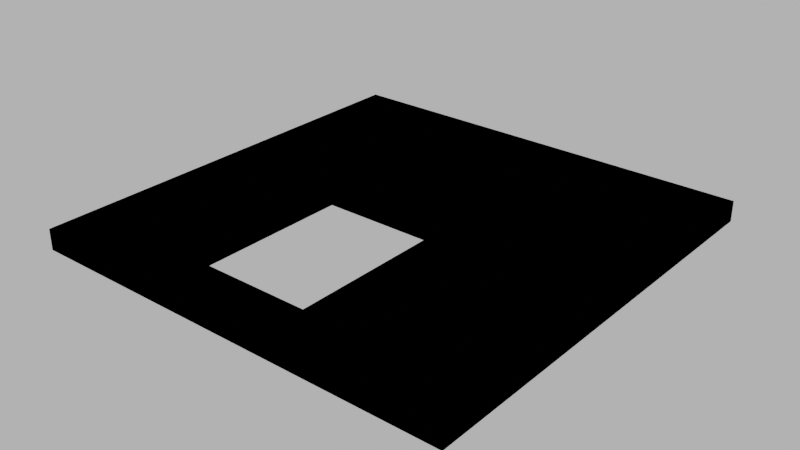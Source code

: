 # Source: floor_stairs_hole.blend  (saved by Blender 4.0.36; exported with 4.5.12 LTS)
import bpy
from mathutils import Matrix  # noqa: F401  (used for matrix-valued properties, if any)

bpy.ops.wm.read_factory_settings(use_empty=True)
scene = bpy.context.scene
scene.name = 'Scene'

# ---- images (referenced by path relative to the original .blend; pixels are not part of the script)
import os
ASSET_DIR = os.environ.get("B2B_ASSET_DIR", "")  # directory of the original .blend (textures are referenced by path, not embedded)
HERE = os.path.dirname(os.path.abspath(__file__))  # packed textures are extracted next to this script under _unpacked/

def load_image(name, relpath, width, height, colorspace="sRGB"):
    """Load a texture the original file referenced (path relative to the .blend, or extracted next to this script)."""
    p = next((c for c in (os.path.join(HERE, relpath), os.path.join(ASSET_DIR, relpath)) if relpath and os.path.exists(c)), "")
    if p:
        img = bpy.data.images.load(p, check_existing=True)
        img.name = name
    else:  # same state as the original file: an image datablock whose file is absent (Cycles renders it pink)
        img = bpy.data.images.new(name, width, height)
        img.source = "FILE"
        img.filepath = "//" + (relpath or name)
    img.colorspace_settings.name = colorspace
    return img
img_concrete043b_1k_jpg_color_jpg_001 = load_image('Concrete043B_1K-JPG_Color.jpg.001', 'Concrete043B_1K-JPG_Color.jpg', 1024, 1024, 'sRGB')
img_concrete043b_1k_jpg_metalness_jpg_001 = load_image('Concrete043B_1K-JPG_Metalness.jpg.001', 'Concrete043B_1K-JPG_Metalness.jpg', 1024, 1024, 'sRGB')
img_concrete043b_1k_jpg_roughness_jpg_001 = load_image('Concrete043B_1K-JPG_Roughness.jpg.001', 'Concrete043B_1K-JPG_Roughness.jpg', 1024, 1024, 'sRGB')
img_concrete043b_1k_jpg_normalgl_jpg_001 = load_image('Concrete043B_1K-JPG_NormalGL.jpg.001', 'Concrete043B_1K-JPG_NormalGL.jpg', 1024, 1024, 'Non-Color')
img_concrete043b_1k_jpg_color_jpg_002 = load_image('Concrete043B_1K-JPG_Color.jpg.002', 'Concrete043B_1K-JPG_Color.jpg', 1024, 1024, 'sRGB')
img_concrete043b_1k_jpg_metalness_jpg_002 = load_image('Concrete043B_1K-JPG_Metalness.jpg.002', 'Concrete043B_1K-JPG_Metalness.jpg', 1024, 1024, 'sRGB')
img_concrete043b_1k_jpg_roughness_jpg_002 = load_image('Concrete043B_1K-JPG_Roughness.jpg.002', 'Concrete043B_1K-JPG_Roughness.jpg', 1024, 1024, 'sRGB')
img_concrete043b_1k_jpg_normalgl_jpg_002 = load_image('Concrete043B_1K-JPG_NormalGL.jpg.002', 'Concrete043B_1K-JPG_NormalGL.jpg', 1024, 1024, 'Non-Color')

# ---- materials (node trees are filled in below, after node groups)
mat_concrete = bpy.data.materials.new('Concrete')
mat_concrete.use_transparent_shadow = False
mat_concrete_001 = bpy.data.materials.new('Concrete.001')
mat_concrete_001.use_transparent_shadow = False

# ---- material node trees
mat_concrete.use_nodes = True; mat_concrete.node_tree.nodes.clear()
_N = mat_concrete.node_tree.nodes; _L = mat_concrete.node_tree.links
n0 = _N.new('NodeFrame'); n0.name = 'Frame'; n0.location = (-1270, 340)
n0.label = 'Mapping'
n0.width = 400
n1 = _N.new('NodeFrame'); n1.name = 'Frame.001'; n1.location = (-628, 540)
n1.label = 'Textures'
n1.width = 358
n2 = _N.new('ShaderNodeOutputMaterial'); n2.name = 'Material Output'; n2.location = (300, 300)
n3 = _N.new('ShaderNodeBsdfPrincipled'); n3.name = 'Principled BSDF'; n3.location = (10, 300)
n3.distribution = 'GGX'
n3.subsurface_method = 'RANDOM_WALK_SKIN'
n3.inputs[3].default_value = 1.45
n3.inputs[27].default_value = (0.0, 0.0, 0.0, 1.0)
n3.inputs[28].default_value = 1.0
n4 = _N.new('ShaderNodeTexImage'); n4.name = 'Image Texture'; n4.location = (88, -40)
n4.label = 'Base Color'
n4.image = img_concrete043b_1k_jpg_color_jpg_001
n5 = _N.new('ShaderNodeTexImage'); n5.name = 'Image Texture.001'; n5.location = (88, -320)
n5.label = 'Metallic'
n5.image = img_concrete043b_1k_jpg_metalness_jpg_001
n6 = _N.new('ShaderNodeTexImage'); n6.name = 'Image Texture.002'; n6.location = (88, -600)
n6.label = 'Roughness'
n6.image = img_concrete043b_1k_jpg_roughness_jpg_001
n7 = _N.new('ShaderNodeTexImage'); n7.name = 'Image Texture.003'; n7.location = (88, -880)
n7.label = 'Normal'
n7.image = img_concrete043b_1k_jpg_normalgl_jpg_001
n8 = _N.new('ShaderNodeNormalMap'); n8.name = 'Normal Map'; n8.location = (-240, -340)
n9 = _N.new('ShaderNodeMapping'); n9.name = 'Mapping'; n9.location = (230, -40)
n10 = _N.new('NodeReroute'); n10.name = 'Reroute'; n10.location = (38, -596)
n10.width = 16
n10.socket_idname = 'NodeSocketVector'
n11 = _N.new('ShaderNodeTexCoord'); n11.name = 'Texture Coordinate'; n11.location = (30, -40)
n12 = _N.new('ShaderNodeValue'); n12.name = 'Value'; n12.location = (45, -324)
n12.outputs[0].default_value = 5.0
n4.parent = n1
n5.parent = n1
n6.parent = n1
n7.parent = n1
n9.parent = n0
n10.parent = n1
n11.parent = n0
n12.parent = n0
_L.new(n3.outputs[0], n2.inputs[0])
_L.new(n4.outputs[0], n3.inputs[0])
_L.new(n5.outputs[0], n3.inputs[1])
_L.new(n6.outputs[0], n3.inputs[2])
_L.new(n7.outputs[0], n8.inputs[1])
_L.new(n8.outputs[0], n3.inputs[5])
_L.new(n10.outputs[0], n4.inputs[0])
_L.new(n10.outputs[0], n5.inputs[0])
_L.new(n10.outputs[0], n6.inputs[0])
_L.new(n10.outputs[0], n7.inputs[0])
_L.new(n9.outputs[0], n10.inputs[0])
_L.new(n11.outputs[2], n9.inputs[0])
_L.new(n12.outputs[0], n9.inputs[3])
n2.is_active_output = True
mat_concrete_001.use_nodes = True; mat_concrete_001.node_tree.nodes.clear()
_N = mat_concrete_001.node_tree.nodes; _L = mat_concrete_001.node_tree.links
n0 = _N.new('NodeFrame'); n0.name = 'Frame'; n0.location = (-1270, 340)
n0.label = 'Mapping'
n0.width = 400
n1 = _N.new('NodeFrame'); n1.name = 'Frame.001'; n1.location = (-628, 540)
n1.label = 'Textures'
n1.width = 358
n2 = _N.new('ShaderNodeOutputMaterial'); n2.name = 'Material Output'; n2.location = (300, 300)
n3 = _N.new('ShaderNodeBsdfPrincipled'); n3.name = 'Principled BSDF'; n3.location = (10, 300)
n3.distribution = 'GGX'
n3.subsurface_method = 'RANDOM_WALK_SKIN'
n3.inputs[3].default_value = 1.45
n3.inputs[27].default_value = (0.0, 0.0, 0.0, 1.0)
n3.inputs[28].default_value = 1.0
n4 = _N.new('ShaderNodeTexImage'); n4.name = 'Image Texture'; n4.location = (88, -40)
n4.label = 'Base Color'
n4.image = img_concrete043b_1k_jpg_color_jpg_002
n5 = _N.new('ShaderNodeTexImage'); n5.name = 'Image Texture.001'; n5.location = (88, -320)
n5.label = 'Metallic'
n5.image = img_concrete043b_1k_jpg_metalness_jpg_002
n6 = _N.new('ShaderNodeTexImage'); n6.name = 'Image Texture.002'; n6.location = (88, -600)
n6.label = 'Roughness'
n6.image = img_concrete043b_1k_jpg_roughness_jpg_002
n7 = _N.new('ShaderNodeTexImage'); n7.name = 'Image Texture.003'; n7.location = (88, -880)
n7.label = 'Normal'
n7.image = img_concrete043b_1k_jpg_normalgl_jpg_002
n8 = _N.new('ShaderNodeNormalMap'); n8.name = 'Normal Map'; n8.location = (-240, -340)
n9 = _N.new('ShaderNodeMapping'); n9.name = 'Mapping'; n9.location = (230, -40)
n10 = _N.new('NodeReroute'); n10.name = 'Reroute'; n10.location = (38, -596)
n10.width = 16
n10.socket_idname = 'NodeSocketVector'
n11 = _N.new('ShaderNodeTexCoord'); n11.name = 'Texture Coordinate'; n11.location = (30, -40)
n12 = _N.new('ShaderNodeValue'); n12.name = 'Value'; n12.location = (45, -324)
n12.outputs[0].default_value = 5.0
n4.parent = n1
n5.parent = n1
n6.parent = n1
n7.parent = n1
n9.parent = n0
n10.parent = n1
n11.parent = n0
n12.parent = n0
_L.new(n3.outputs[0], n2.inputs[0])
_L.new(n4.outputs[0], n3.inputs[0])
_L.new(n5.outputs[0], n3.inputs[1])
_L.new(n6.outputs[0], n3.inputs[2])
_L.new(n7.outputs[0], n8.inputs[1])
_L.new(n8.outputs[0], n3.inputs[5])
_L.new(n10.outputs[0], n4.inputs[0])
_L.new(n10.outputs[0], n5.inputs[0])
_L.new(n10.outputs[0], n6.inputs[0])
_L.new(n10.outputs[0], n7.inputs[0])
_L.new(n9.outputs[0], n10.inputs[0])
_L.new(n11.outputs[2], n9.inputs[0])
_L.new(n12.outputs[0], n9.inputs[3])
n2.is_active_output = True

# ---- world
world_world = bpy.data.worlds.new('World'); scene.world = world_world
world_world.use_nodes = True; world_world.node_tree.nodes.clear()
_N = world_world.node_tree.nodes; _L = world_world.node_tree.links
n0 = _N.new('ShaderNodeOutputWorld'); n0.name = 'World Output'; n0.location = (300, 300)
n1 = _N.new('ShaderNodeBackground'); n1.name = 'Background'; n1.location = (10, 300)
n1.inputs[0].default_value = (0.05088, 0.05088, 0.05088, 1.0)
n1.inputs[1].default_value = 10.0
_L.new(n1.outputs[0], n0.inputs[0])
n0.is_active_output = True
world_world.color = (0.05088, 0.05088, 0.05088)
world_world.use_sun_shadow = False
world_world.sun_shadow_jitter_overblur = 0.0

# ---- meshes
me_cube_018 = bpy.data.meshes.new('Cube.018')
me_cube_018.from_pydata([(-5.0, -5.0, 0.0), (-5.0, -5.0, 0.3), (-5.0, 5.0, 0.0), (-5.0, 5.0, 0.3), (5.0, -5.0, 0.0), (5.0, -5.0, 0.3), (5.0, 5.0, 0.0), (5.0, 5.0, 0.3), (-5.2, -5.2, -0.1), (-5.2, -5.2, 0.4), (-5.2, -4.65, -0.1), (-5.2, -4.65, 0.4), (-4.65, -5.2, -0.1), (-4.65, -4.65, -0.1), (-4.65, -4.65, 0.4), (-5.2, 4.65, -0.1), (-5.2, 4.65, 0.4), (-5.2, 5.2, -0.1), (-5.2, 5.2, 0.4), (-4.65, 4.65, -0.1), (-4.65, 4.65, 0.4), (-4.65, 5.2, -0.1), (-4.65, 5.2, 0.4), (4.65, 4.65, -0.1), (4.65, 4.65, 0.4), (4.65, 5.2, -0.1), (4.65, 5.2, 0.4), (5.2, 4.65, -0.1), (5.2, 4.65, 0.4), (5.2, 5.2, -0.1), (5.2, 5.2, 0.4), (4.65, -5.2, -0.1), (4.65, -4.65, -0.1), (4.65, -4.65, 0.4), (5.2, -5.2, -0.1), (5.2, -5.2, 0.4), (5.2, -4.65, -0.1), (5.2, -4.65, 0.4), (-2.0, 0.0, 0.0), (1.0, 0.0, 0.0), (5.0, 0.0, 0.0), (5.0, 0.0, 0.3), (1.0, 5.0, 0.0), (1.0, 5.0, 0.3), (1.0, -5.0, 0.0), (1.0, -5.0, 0.3), (1.0, 0.0, 0.3), (-5.0, 0.0, 0.0), (-5.0, 0.0, 0.3), (-2.0, 0.0, 0.3), (-2.0, -4.0, 0.0), (-2.0, -4.0, 0.3), (5.0, -4.0, 0.3), (1.0, -4.0, 0.0), (5.0, -4.0, 0.0), (1.0, -4.0, 0.3), (-5.0, -4.0, 0.3), (-5.0, -4.0, 0.0), (-2.0, -5.0, 0.3), (-2.0, -5.0, 0.0), (4.65, -5.2, 0.4), (-4.65, -5.2, 0.4)], [], [(42, 43, 7, 6), (54, 52, 5, 4), (59, 58, 1, 0), (53, 54, 4, 44), (8, 9, 11, 10), (12, 13, 32, 31), (9, 8, 12, 61), (10, 13, 12, 8), (15, 16, 18, 17), (17, 18, 22, 21), (17, 21, 19, 15), (22, 18, 16, 20), (25, 26, 30, 29), (29, 30, 28, 27), (25, 29, 27, 23), (30, 26, 24, 28), (36, 37, 35, 34), (32, 36, 34, 31), (32, 13, 14, 33), (13, 10, 15, 19), (11, 16, 15, 10), (22, 20, 24, 26), (21, 22, 26, 25), (19, 21, 25, 23), (23, 27, 36, 32), (27, 28, 37, 36), (28, 24, 33, 37), (33, 24, 23, 32), (24, 20, 19, 23), (13, 19, 20, 14), (42, 6, 40, 39), (6, 7, 41, 40), (7, 43, 46, 41), (52, 55, 45, 5), (4, 5, 45, 44), (2, 3, 43, 42), (47, 48, 3, 2), (57, 56, 48, 47), (3, 48, 49, 46, 43), (2, 42, 39, 38, 47), (49, 38, 50, 51), (41, 46, 55, 52), (39, 40, 54, 53), (40, 41, 52, 54), (0, 1, 56, 57), (44, 45, 58, 59), (45, 55, 51, 58), (1, 58, 51, 56), (48, 56, 51, 49), (57, 47, 38, 50), (0, 57, 50, 59), (44, 59, 50, 53), (49, 46, 39, 38), (53, 55, 46, 39), (51, 50, 53, 55), (9, 61, 14, 11), (14, 61, 60, 33), (33, 60, 35, 37), (12, 31, 60, 61), (35, 60, 31, 34), (11, 14, 20, 16)])
_uv = me_cube_018.uv_layers.new(name='UVMap')
_uv.uv.foreach_set('vector', [0.5162, 0.2753, 0.5018, 0.2753, 0.5022, 0.5209, 0.5169, 0.5209, 0.0663, 0.5457, 0.06594, 0.5321, 0.02144, 0.5332, 0.02168, 0.5466, 3.7e-05, 0.1103, 0.01538, 0.1104, 0.01839, 0.01425, 0.003892, 0.01364, 0.9517, 0.2415, 0.9517, -4.872e-09, 1.0, -6.983e-09, 1.0, 0.2415, 0.1677, -0.3204, 0.1874, -0.3204, 0.1874, -0.2987, 0.1677, -0.2987, 0.1677, 1.299, 0.146, 1.299, 0.146, 0.9319, 0.1677, 0.9319, 0.1874, 1.32, 0.1677, 1.32, 0.1677, 1.299, 0.1874, 1.299, 0.146, 1.32, 0.146, 1.299, 0.1677, 1.299, 0.1677, 1.32, 0.1677, 0.06812, 0.1874, 0.06812, 0.1874, 0.08981, 0.1677, 0.08981, 0.1677, 0.08981, 0.1874, 0.08981, 0.1874, 0.1115, 0.1677, 0.1115, -0.2425, 1.32, -0.2425, 1.299, -0.2208, 1.299, -0.2208, 1.32, 0.5976, 1.299, 0.5976, 1.32, 0.5759, 1.32, 0.5759, 1.299, 0.1677, 0.4783, 0.1874, 0.4783, 0.1874, 0.5, 0.1677, 0.5, 0.1677, 0.5, 0.1874, 0.5, 0.1874, 0.5217, 0.1677, 0.5217, -0.2425, 0.9319, -0.2425, 0.9102, -0.2208, 0.9102, -0.2208, 0.9319, 0.5976, 0.9102, 0.5976, 0.9319, 0.5759, 0.9319, 0.5759, 0.9102, 0.1677, 0.8885, 0.1874, 0.8885, 0.1874, 0.9102, 0.1677, 0.9102, 0.146, 0.9319, 0.146, 0.9102, 0.1677, 0.9102, 0.1677, 0.9319, 0.9993, 0.1287, 0.5976, 0.08658, 0.6195, 0.0631, 0.9732, 0.1046, 0.146, 1.299, 0.146, 1.32, -0.2208, 1.32, -0.2208, 1.299, 0.1874, -0.2987, 0.1874, 0.06812, 0.1677, 0.06812, 0.1677, -0.2987, 0.5976, 1.299, 0.5759, 1.299, 0.5759, 0.9319, 0.5976, 0.9319, 0.1677, 0.1115, 0.1874, 0.1115, 0.1874, 0.4783, 0.1677, 0.4783, -0.2208, 1.299, -0.2425, 1.299, -0.2425, 0.9319, -0.2208, 0.9319, -0.2208, 0.9319, -0.2208, 0.9102, 0.146, 0.9102, 0.146, 0.9319, 0.1677, 0.5217, 0.1874, 0.5217, 0.1874, 0.8885, 0.1677, 0.8885, 0.5759, 0.9102, 0.5759, 0.9319, 0.2091, 0.9319, 0.2091, 0.9102, 0.9732, 0.1046, 0.9775, -0.2548, 0.9993, -0.2783, 0.9993, 0.1287, 0.9775, -0.2548, 0.6238, -0.2963, 0.5976, -0.3204, 0.9993, -0.2783, 0.5976, 0.08658, 0.5976, -0.3204, 0.6238, -0.2963, 0.6195, 0.0631, 0.5169, 0.2415, 0.5169, 9.983e-08, 0.8068, 3.819e-08, 0.8068, 0.2415, 0.5025, 0.5357, 0.5022, 0.5209, 0.2065, 0.5279, 0.2069, 0.5423, 0.5022, 0.5209, 0.5018, 0.2753, 0.214, 0.274, 0.2065, 0.5279, 0.06594, 0.5321, 0.06915, 0.2768, 0.01596, 0.2756, 0.02144, 0.5332, 0.005975, 0.5336, 0.02144, 0.5332, 0.01596, 0.2756, 7.138e-09, 0.2758, 0.5169, 0.04168, 0.5029, 0.04163, 0.5018, 0.2753, 0.5162, 0.2753, 0.2091, 0.01502, 0.2082, 0.02951, 0.5029, 0.04163, 0.5035, 0.02691, 0.06684, 0.003161, 0.06579, 0.01738, 0.2082, 0.02951, 0.2091, 0.01502, 0.5029, 0.04163, 0.2082, 0.02951, 0.2021, 0.1291, 0.214, 0.274, 0.5018, 0.2753, 0.5169, 0.4831, 0.5169, 0.2415, 0.8068, 0.2415, 0.8068, 0.3865, 0.8068, 0.4831, 0.2021, 0.1291, 0.1917, 0.1394, 0.07632, 0.1302, 0.06236, 0.1095, 0.2065, 0.5279, 0.214, 0.274, 0.06915, 0.2768, 0.06594, 0.5321, 0.8068, 0.2415, 0.8068, 3.819e-08, 0.9517, -4.872e-09, 0.9517, 0.2415, 0.2069, 0.5423, 0.2065, 0.5279, 0.06594, 0.5321, 0.0663, 0.5457, 0.01934, -1.037e-08, 0.01839, 0.01425, 0.06579, 0.01738, 0.06684, 0.003161, 7.138e-09, 0.2758, 0.01596, 0.2756, 0.01538, 0.1104, 3.7e-05, 0.1103, 0.01596, 0.2756, 0.06915, 0.2768, 0.06236, 0.1095, 0.01538, 0.1104, 0.01839, 0.01425, 0.01538, 0.1104, 0.06236, 0.1095, 0.06579, 0.01738, 0.2082, 0.02951, 0.06579, 0.01738, 0.06236, 0.1095, 0.2021, 0.1291, 0.9517, 0.4831, 0.8068, 0.4831, 0.8068, 0.3865, 0.9517, 0.3865, 1.0, 0.4831, 0.9517, 0.4831, 0.9517, 0.3865, 1.0, 0.3865, 1.0, 0.2415, 1.0, 0.3865, 0.9517, 0.3865, 0.9517, 0.2415, 0.2021, 0.1291, 0.214, 0.274, 0.1926, 0.2619, 0.1917, 0.1394, 0.09435, 0.257, 0.06915, 0.2768, 0.214, 0.274, 0.1926, 0.262, 0.06236, 0.1095, 0.07629, 0.1302, 0.09435, 0.257, 0.06915, 0.2768, 0.1874, 1.32, 0.1874, 1.299, 0.2091, 1.299, 0.2091, 1.32, 0.2091, 1.299, 0.1874, 1.299, 0.1874, 0.9319, 0.2091, 0.9319, 0.2091, 0.9319, 0.1874, 0.9319, 0.1874, 0.9102, 0.2091, 0.9102, 0.1677, 1.299, 0.1677, 0.9319, 0.1874, 0.9319, 0.1874, 1.299, 0.1874, 0.9102, 0.1874, 0.9319, 0.1677, 0.9319, 0.1677, 0.9102, 0.2091, 1.32, 0.2091, 1.299, 0.5759, 1.299, 0.5759, 1.32])
me_cube_018.materials.append(mat_concrete)
me_cube_018.materials.append(mat_concrete_001)
me_cube_018.update()
me_cube_022 = bpy.data.meshes.new('Cube.022')
me_cube_022.from_pydata([(-5.0, -5.0, 0.0), (-5.0, -5.0, 0.3), (-5.0, 5.0, 0.0), (-5.0, 5.0, 0.3), (5.0, -5.0, 0.0), (5.0, -5.0, 0.3), (5.0, 5.0, 0.0), (5.0, 5.0, 0.3), (-5.2, -5.2, -0.1), (-5.2, -5.2, 0.4), (-5.2, -4.65, -0.1), (-5.2, -4.65, 0.4), (-4.65, -5.2, -0.1), (-4.65, -4.65, -0.1), (-4.65, -4.65, 0.4), (-5.2, 4.65, -0.1), (-5.2, 4.65, 0.4), (-5.2, 5.2, -0.1), (-5.2, 5.2, 0.4), (-4.65, 4.65, -0.1), (-4.65, 4.65, 0.4), (-4.65, 5.2, -0.1), (-4.65, 5.2, 0.4), (4.65, 4.65, -0.1), (4.65, 4.65, 0.4), (4.65, 5.2, -0.1), (4.65, 5.2, 0.4), (5.2, 4.65, -0.1), (5.2, 4.65, 0.4), (5.2, 5.2, -0.1), (5.2, 5.2, 0.4), (4.65, -5.2, -0.1), (4.65, -4.65, -0.1), (4.65, -4.65, 0.4), (5.2, -5.2, -0.1), (5.2, -5.2, 0.4), (5.2, -4.65, -0.1), (5.2, -4.65, 0.4), (-2.0, 0.0, 0.0), (1.0, 0.0, 0.0), (5.0, 0.0, 0.0), (5.0, 0.0, 0.3), (1.0, 5.0, 0.0), (1.0, 5.0, 0.3), (1.0, -5.0, 0.0), (1.0, -5.0, 0.3), (1.0, 0.0, 0.3), (-5.0, 0.0, 0.0), (-5.0, 0.0, 0.3), (-2.0, 0.0, 0.3), (-2.0, -4.0, 0.0), (-2.0, -4.0, 0.3), (5.0, -4.0, 0.3), (1.0, -4.0, 0.0), (5.0, -4.0, 0.0), (1.0, -4.0, 0.3), (-5.0, -4.0, 0.3), (-5.0, -4.0, 0.0), (-2.0, -5.0, 0.3), (-2.0, -5.0, 0.0), (4.65, -5.2, 0.4), (-4.65, -5.2, 0.4)], [], [(42, 43, 7, 6), (54, 52, 5, 4), (59, 58, 1, 0), (53, 54, 4, 44), (8, 9, 11, 10), (12, 13, 32, 31), (9, 8, 12, 61), (10, 13, 12, 8), (15, 16, 18, 17), (17, 18, 22, 21), (17, 21, 19, 15), (22, 18, 16, 20), (25, 26, 30, 29), (29, 30, 28, 27), (25, 29, 27, 23), (30, 26, 24, 28), (36, 37, 35, 34), (32, 36, 34, 31), (32, 13, 14, 33), (13, 10, 15, 19), (11, 16, 15, 10), (22, 20, 24, 26), (21, 22, 26, 25), (19, 21, 25, 23), (23, 27, 36, 32), (27, 28, 37, 36), (28, 24, 33, 37), (33, 24, 23, 32), (24, 20, 19, 23), (13, 19, 20, 14), (42, 6, 40, 39), (6, 7, 41, 40), (7, 43, 46, 41), (52, 55, 45, 5), (4, 5, 45, 44), (2, 3, 43, 42), (47, 48, 3, 2), (57, 56, 48, 47), (3, 48, 49, 46, 43), (2, 42, 39, 38, 47), (49, 38, 50, 51), (41, 46, 55, 52), (39, 40, 54, 53), (40, 41, 52, 54), (0, 1, 56, 57), (44, 45, 58, 59), (45, 55, 51, 58), (1, 58, 51, 56), (48, 56, 51, 49), (57, 47, 38, 50), (0, 57, 50, 59), (44, 59, 50, 53), (49, 46, 39, 38), (53, 55, 46, 39), (51, 50, 53, 55), (9, 61, 14, 11), (14, 61, 60, 33), (33, 60, 35, 37), (12, 31, 60, 61), (35, 60, 31, 34), (11, 14, 20, 16)])
_uv = me_cube_022.uv_layers.new(name='UVMap')
_uv.uv.foreach_set('vector', [0.5162, 0.2753, 0.5018, 0.2753, 0.5022, 0.5209, 0.5169, 0.5209, 0.0663, 0.5457, 0.06594, 0.5321, 0.02144, 0.5332, 0.02168, 0.5466, 3.7e-05, 0.1103, 0.01538, 0.1104, 0.01839, 0.01425, 0.003892, 0.01364, 0.9517, 0.2415, 0.9517, -4.872e-09, 1.0, -6.983e-09, 1.0, 0.2415, 0.1677, -0.3204, 0.1874, -0.3204, 0.1874, -0.2987, 0.1677, -0.2987, 0.1677, 1.299, 0.146, 1.299, 0.146, 0.9319, 0.1677, 0.9319, 0.1874, 1.32, 0.1677, 1.32, 0.1677, 1.299, 0.1874, 1.299, 0.146, 1.32, 0.146, 1.299, 0.1677, 1.299, 0.1677, 1.32, 0.1677, 0.06812, 0.1874, 0.06812, 0.1874, 0.08981, 0.1677, 0.08981, 0.1677, 0.08981, 0.1874, 0.08981, 0.1874, 0.1115, 0.1677, 0.1115, -0.2425, 1.32, -0.2425, 1.299, -0.2208, 1.299, -0.2208, 1.32, 0.5976, 1.299, 0.5976, 1.32, 0.5759, 1.32, 0.5759, 1.299, 0.1677, 0.4783, 0.1874, 0.4783, 0.1874, 0.5, 0.1677, 0.5, 0.1677, 0.5, 0.1874, 0.5, 0.1874, 0.5217, 0.1677, 0.5217, -0.2425, 0.9319, -0.2425, 0.9102, -0.2208, 0.9102, -0.2208, 0.9319, 0.5976, 0.9102, 0.5976, 0.9319, 0.5759, 0.9319, 0.5759, 0.9102, 0.1677, 0.8885, 0.1874, 0.8885, 0.1874, 0.9102, 0.1677, 0.9102, 0.146, 0.9319, 0.146, 0.9102, 0.1677, 0.9102, 0.1677, 0.9319, 0.9993, 0.1287, 0.5976, 0.08658, 0.6195, 0.0631, 0.9732, 0.1046, 0.146, 1.299, 0.146, 1.32, -0.2208, 1.32, -0.2208, 1.299, 0.1874, -0.2987, 0.1874, 0.06812, 0.1677, 0.06812, 0.1677, -0.2987, 0.5976, 1.299, 0.5759, 1.299, 0.5759, 0.9319, 0.5976, 0.9319, 0.1677, 0.1115, 0.1874, 0.1115, 0.1874, 0.4783, 0.1677, 0.4783, -0.2208, 1.299, -0.2425, 1.299, -0.2425, 0.9319, -0.2208, 0.9319, -0.2208, 0.9319, -0.2208, 0.9102, 0.146, 0.9102, 0.146, 0.9319, 0.1677, 0.5217, 0.1874, 0.5217, 0.1874, 0.8885, 0.1677, 0.8885, 0.5759, 0.9102, 0.5759, 0.9319, 0.2091, 0.9319, 0.2091, 0.9102, 0.9732, 0.1046, 0.9775, -0.2548, 0.9993, -0.2783, 0.9993, 0.1287, 0.9775, -0.2548, 0.6238, -0.2963, 0.5976, -0.3204, 0.9993, -0.2783, 0.5976, 0.08658, 0.5976, -0.3204, 0.6238, -0.2963, 0.6195, 0.0631, 0.5169, 0.2415, 0.5169, 9.983e-08, 0.8068, 3.819e-08, 0.8068, 0.2415, 0.5025, 0.5357, 0.5022, 0.5209, 0.2065, 0.5279, 0.2069, 0.5423, 0.5022, 0.5209, 0.5018, 0.2753, 0.214, 0.274, 0.2065, 0.5279, 0.06594, 0.5321, 0.06915, 0.2768, 0.01596, 0.2756, 0.02144, 0.5332, 0.005975, 0.5336, 0.02144, 0.5332, 0.01596, 0.2756, 7.138e-09, 0.2758, 0.5169, 0.04168, 0.5029, 0.04163, 0.5018, 0.2753, 0.5162, 0.2753, 0.2091, 0.01502, 0.2082, 0.02951, 0.5029, 0.04163, 0.5035, 0.02691, 0.06684, 0.003161, 0.06579, 0.01738, 0.2082, 0.02951, 0.2091, 0.01502, 0.5029, 0.04163, 0.2082, 0.02951, 0.2021, 0.1291, 0.214, 0.274, 0.5018, 0.2753, 0.5169, 0.4831, 0.5169, 0.2415, 0.8068, 0.2415, 0.8068, 0.3865, 0.8068, 0.4831, 0.2021, 0.1291, 0.1917, 0.1394, 0.07632, 0.1302, 0.06236, 0.1095, 0.2065, 0.5279, 0.214, 0.274, 0.06915, 0.2768, 0.06594, 0.5321, 0.8068, 0.2415, 0.8068, 3.819e-08, 0.9517, -4.872e-09, 0.9517, 0.2415, 0.2069, 0.5423, 0.2065, 0.5279, 0.06594, 0.5321, 0.0663, 0.5457, 0.01934, -1.037e-08, 0.01839, 0.01425, 0.06579, 0.01738, 0.06684, 0.003161, 7.138e-09, 0.2758, 0.01596, 0.2756, 0.01538, 0.1104, 3.7e-05, 0.1103, 0.01596, 0.2756, 0.06915, 0.2768, 0.06236, 0.1095, 0.01538, 0.1104, 0.01839, 0.01425, 0.01538, 0.1104, 0.06236, 0.1095, 0.06579, 0.01738, 0.2082, 0.02951, 0.06579, 0.01738, 0.06236, 0.1095, 0.2021, 0.1291, 0.9517, 0.4831, 0.8068, 0.4831, 0.8068, 0.3865, 0.9517, 0.3865, 1.0, 0.4831, 0.9517, 0.4831, 0.9517, 0.3865, 1.0, 0.3865, 1.0, 0.2415, 1.0, 0.3865, 0.9517, 0.3865, 0.9517, 0.2415, 0.2021, 0.1291, 0.214, 0.274, 0.1926, 0.2619, 0.1917, 0.1394, 0.09435, 0.257, 0.06915, 0.2768, 0.214, 0.274, 0.1926, 0.262, 0.06236, 0.1095, 0.07629, 0.1302, 0.09435, 0.257, 0.06915, 0.2768, 0.1874, 1.32, 0.1874, 1.299, 0.2091, 1.299, 0.2091, 1.32, 0.2091, 1.299, 0.1874, 1.299, 0.1874, 0.9319, 0.2091, 0.9319, 0.2091, 0.9319, 0.1874, 0.9319, 0.1874, 0.9102, 0.2091, 0.9102, 0.1677, 1.299, 0.1677, 0.9319, 0.1874, 0.9319, 0.1874, 1.299, 0.1874, 0.9102, 0.1874, 0.9319, 0.1677, 0.9319, 0.1677, 0.9102, 0.2091, 1.32, 0.2091, 1.299, 0.5759, 1.299, 0.5759, 1.32])
me_cube_022.materials.append(mat_concrete)
me_cube_022.materials.append(mat_concrete_001)
me_cube_022.update()

# ---- objects
ob_floor_stairs_hole = bpy.data.objects.new('floor_stairs_hole', me_cube_018)
ob_floor_stairs_hole__colonly = bpy.data.objects.new('floor_stairs_hole -colonly', me_cube_022)

# ---- transforms, parenting, visibility, modifiers, constraints
ob_floor_stairs_hole.location = (0.0, 0.0, 0.0)
ob_floor_stairs_hole__colonly.parent = ob_floor_stairs_hole
ob_floor_stairs_hole__colonly.location = (0.0, 0.0, 0.0)
ob_floor_stairs_hole__colonly.display_type = 'WIRE'

# ---- collection membership
scene.collection.objects.link(ob_floor_stairs_hole)
scene.collection.objects.link(ob_floor_stairs_hole__colonly)

# ---- scene / render settings (as saved in the file)
scene.frame_start = 1; scene.frame_end = 250; scene.frame_set(1)
scene.render.engine = 'BLENDER_EEVEE_NEXT'
scene.cycles.sampling_pattern = 'TABULATED_SOBOL'
scene.view_settings.view_transform = 'Filmic'
bpy.context.view_layer.update()

# ---- added for rendering (the .blend has no active camera): camera
cam_auto = bpy.data.cameras.new('AutoCamera')
cam_auto.lens = 50.0
cam_auto.sensor_width = 36.0
cam_auto.clip_end = 1000.0
ob_auto_camera = bpy.data.objects.new('AutoCamera', cam_auto)
scene.collection.objects.link(ob_auto_camera)
ob_auto_camera.location = (13.6159, -16.3391, 11.0427)
ob_auto_camera.rotation_euler = (1.09748, -7.21219e-08, 0.694738)
scene.camera = ob_auto_camera
bpy.context.view_layer.update()
